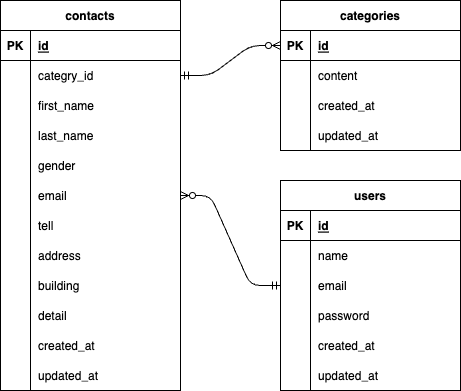

The diagram above was exported from draw.io. Its source (the exported page's mxGraphModel, read from the mxfile embedded in the PNG):
<mxGraphModel dx="414" dy="515" grid="1" gridSize="10" guides="1" tooltips="1" connect="1" arrows="1" fold="1" page="1" pageScale="1" pageWidth="827" pageHeight="1169" math="0" shadow="0">
  <root>
    <mxCell id="0" />
    <mxCell id="1" parent="0" />
    <mxCell id="2" value="contacts" style="shape=table;startSize=30;container=1;collapsible=1;childLayout=tableLayout;fixedRows=1;rowLines=0;fontStyle=1;align=center;resizeLast=1;" parent="1" vertex="1">
      <mxGeometry x="20" y="30" width="180" height="390" as="geometry" />
    </mxCell>
    <mxCell id="3" value="" style="shape=tableRow;horizontal=0;startSize=0;swimlaneHead=0;swimlaneBody=0;fillColor=none;collapsible=0;dropTarget=0;points=[[0,0.5],[1,0.5]];portConstraint=eastwest;top=0;left=0;right=0;bottom=1;" parent="2" vertex="1">
      <mxGeometry y="30" width="180" height="30" as="geometry" />
    </mxCell>
    <mxCell id="4" value="PK" style="shape=partialRectangle;connectable=0;fillColor=none;top=0;left=0;bottom=0;right=0;fontStyle=1;overflow=hidden;" parent="3" vertex="1">
      <mxGeometry width="30" height="30" as="geometry">
        <mxRectangle width="30" height="30" as="alternateBounds" />
      </mxGeometry>
    </mxCell>
    <mxCell id="5" value="id" style="shape=partialRectangle;connectable=0;fillColor=none;top=0;left=0;bottom=0;right=0;align=left;spacingLeft=6;fontStyle=5;overflow=hidden;" parent="3" vertex="1">
      <mxGeometry x="30" width="150" height="30" as="geometry">
        <mxRectangle width="150" height="30" as="alternateBounds" />
      </mxGeometry>
    </mxCell>
    <mxCell id="6" value="" style="shape=tableRow;horizontal=0;startSize=0;swimlaneHead=0;swimlaneBody=0;fillColor=none;collapsible=0;dropTarget=0;points=[[0,0.5],[1,0.5]];portConstraint=eastwest;top=0;left=0;right=0;bottom=0;" parent="2" vertex="1">
      <mxGeometry y="60" width="180" height="30" as="geometry" />
    </mxCell>
    <mxCell id="7" value="" style="shape=partialRectangle;connectable=0;fillColor=none;top=0;left=0;bottom=0;right=0;editable=1;overflow=hidden;" parent="6" vertex="1">
      <mxGeometry width="30" height="30" as="geometry">
        <mxRectangle width="30" height="30" as="alternateBounds" />
      </mxGeometry>
    </mxCell>
    <mxCell id="8" value="categry_id" style="shape=partialRectangle;connectable=0;fillColor=none;top=0;left=0;bottom=0;right=0;align=left;spacingLeft=6;overflow=hidden;" parent="6" vertex="1">
      <mxGeometry x="30" width="150" height="30" as="geometry">
        <mxRectangle width="150" height="30" as="alternateBounds" />
      </mxGeometry>
    </mxCell>
    <mxCell id="9" value="" style="shape=tableRow;horizontal=0;startSize=0;swimlaneHead=0;swimlaneBody=0;fillColor=none;collapsible=0;dropTarget=0;points=[[0,0.5],[1,0.5]];portConstraint=eastwest;top=0;left=0;right=0;bottom=0;" parent="2" vertex="1">
      <mxGeometry y="90" width="180" height="30" as="geometry" />
    </mxCell>
    <mxCell id="10" value="" style="shape=partialRectangle;connectable=0;fillColor=none;top=0;left=0;bottom=0;right=0;editable=1;overflow=hidden;" parent="9" vertex="1">
      <mxGeometry width="30" height="30" as="geometry">
        <mxRectangle width="30" height="30" as="alternateBounds" />
      </mxGeometry>
    </mxCell>
    <mxCell id="11" value="first_name" style="shape=partialRectangle;connectable=0;fillColor=none;top=0;left=0;bottom=0;right=0;align=left;spacingLeft=6;overflow=hidden;" parent="9" vertex="1">
      <mxGeometry x="30" width="150" height="30" as="geometry">
        <mxRectangle width="150" height="30" as="alternateBounds" />
      </mxGeometry>
    </mxCell>
    <mxCell id="12" value="" style="shape=tableRow;horizontal=0;startSize=0;swimlaneHead=0;swimlaneBody=0;fillColor=none;collapsible=0;dropTarget=0;points=[[0,0.5],[1,0.5]];portConstraint=eastwest;top=0;left=0;right=0;bottom=0;" parent="2" vertex="1">
      <mxGeometry y="120" width="180" height="30" as="geometry" />
    </mxCell>
    <mxCell id="13" value="" style="shape=partialRectangle;connectable=0;fillColor=none;top=0;left=0;bottom=0;right=0;editable=1;overflow=hidden;" parent="12" vertex="1">
      <mxGeometry width="30" height="30" as="geometry">
        <mxRectangle width="30" height="30" as="alternateBounds" />
      </mxGeometry>
    </mxCell>
    <mxCell id="14" value="last_name" style="shape=partialRectangle;connectable=0;fillColor=none;top=0;left=0;bottom=0;right=0;align=left;spacingLeft=6;overflow=hidden;" parent="12" vertex="1">
      <mxGeometry x="30" width="150" height="30" as="geometry">
        <mxRectangle width="150" height="30" as="alternateBounds" />
      </mxGeometry>
    </mxCell>
    <mxCell id="15" style="shape=tableRow;horizontal=0;startSize=0;swimlaneHead=0;swimlaneBody=0;fillColor=none;collapsible=0;dropTarget=0;points=[[0,0.5],[1,0.5]];portConstraint=eastwest;top=0;left=0;right=0;bottom=0;" parent="2" vertex="1">
      <mxGeometry y="150" width="180" height="30" as="geometry" />
    </mxCell>
    <mxCell id="16" style="shape=partialRectangle;connectable=0;fillColor=none;top=0;left=0;bottom=0;right=0;editable=1;overflow=hidden;" parent="15" vertex="1">
      <mxGeometry width="30" height="30" as="geometry">
        <mxRectangle width="30" height="30" as="alternateBounds" />
      </mxGeometry>
    </mxCell>
    <mxCell id="17" value="gender" style="shape=partialRectangle;connectable=0;fillColor=none;top=0;left=0;bottom=0;right=0;align=left;spacingLeft=6;overflow=hidden;" parent="15" vertex="1">
      <mxGeometry x="30" width="150" height="30" as="geometry">
        <mxRectangle width="150" height="30" as="alternateBounds" />
      </mxGeometry>
    </mxCell>
    <mxCell id="18" style="shape=tableRow;horizontal=0;startSize=0;swimlaneHead=0;swimlaneBody=0;fillColor=none;collapsible=0;dropTarget=0;points=[[0,0.5],[1,0.5]];portConstraint=eastwest;top=0;left=0;right=0;bottom=0;" parent="2" vertex="1">
      <mxGeometry y="180" width="180" height="30" as="geometry" />
    </mxCell>
    <mxCell id="19" style="shape=partialRectangle;connectable=0;fillColor=none;top=0;left=0;bottom=0;right=0;editable=1;overflow=hidden;" parent="18" vertex="1">
      <mxGeometry width="30" height="30" as="geometry">
        <mxRectangle width="30" height="30" as="alternateBounds" />
      </mxGeometry>
    </mxCell>
    <mxCell id="20" value="email" style="shape=partialRectangle;connectable=0;fillColor=none;top=0;left=0;bottom=0;right=0;align=left;spacingLeft=6;overflow=hidden;" parent="18" vertex="1">
      <mxGeometry x="30" width="150" height="30" as="geometry">
        <mxRectangle width="150" height="30" as="alternateBounds" />
      </mxGeometry>
    </mxCell>
    <mxCell id="21" style="shape=tableRow;horizontal=0;startSize=0;swimlaneHead=0;swimlaneBody=0;fillColor=none;collapsible=0;dropTarget=0;points=[[0,0.5],[1,0.5]];portConstraint=eastwest;top=0;left=0;right=0;bottom=0;" parent="2" vertex="1">
      <mxGeometry y="210" width="180" height="30" as="geometry" />
    </mxCell>
    <mxCell id="22" style="shape=partialRectangle;connectable=0;fillColor=none;top=0;left=0;bottom=0;right=0;editable=1;overflow=hidden;" parent="21" vertex="1">
      <mxGeometry width="30" height="30" as="geometry">
        <mxRectangle width="30" height="30" as="alternateBounds" />
      </mxGeometry>
    </mxCell>
    <mxCell id="23" value="tell" style="shape=partialRectangle;connectable=0;fillColor=none;top=0;left=0;bottom=0;right=0;align=left;spacingLeft=6;overflow=hidden;" parent="21" vertex="1">
      <mxGeometry x="30" width="150" height="30" as="geometry">
        <mxRectangle width="150" height="30" as="alternateBounds" />
      </mxGeometry>
    </mxCell>
    <mxCell id="24" style="shape=tableRow;horizontal=0;startSize=0;swimlaneHead=0;swimlaneBody=0;fillColor=none;collapsible=0;dropTarget=0;points=[[0,0.5],[1,0.5]];portConstraint=eastwest;top=0;left=0;right=0;bottom=0;" parent="2" vertex="1">
      <mxGeometry y="240" width="180" height="30" as="geometry" />
    </mxCell>
    <mxCell id="25" style="shape=partialRectangle;connectable=0;fillColor=none;top=0;left=0;bottom=0;right=0;editable=1;overflow=hidden;" parent="24" vertex="1">
      <mxGeometry width="30" height="30" as="geometry">
        <mxRectangle width="30" height="30" as="alternateBounds" />
      </mxGeometry>
    </mxCell>
    <mxCell id="26" value="address" style="shape=partialRectangle;connectable=0;fillColor=none;top=0;left=0;bottom=0;right=0;align=left;spacingLeft=6;overflow=hidden;" parent="24" vertex="1">
      <mxGeometry x="30" width="150" height="30" as="geometry">
        <mxRectangle width="150" height="30" as="alternateBounds" />
      </mxGeometry>
    </mxCell>
    <mxCell id="27" style="shape=tableRow;horizontal=0;startSize=0;swimlaneHead=0;swimlaneBody=0;fillColor=none;collapsible=0;dropTarget=0;points=[[0,0.5],[1,0.5]];portConstraint=eastwest;top=0;left=0;right=0;bottom=0;" parent="2" vertex="1">
      <mxGeometry y="270" width="180" height="30" as="geometry" />
    </mxCell>
    <mxCell id="28" style="shape=partialRectangle;connectable=0;fillColor=none;top=0;left=0;bottom=0;right=0;editable=1;overflow=hidden;" parent="27" vertex="1">
      <mxGeometry width="30" height="30" as="geometry">
        <mxRectangle width="30" height="30" as="alternateBounds" />
      </mxGeometry>
    </mxCell>
    <mxCell id="29" value="building" style="shape=partialRectangle;connectable=0;fillColor=none;top=0;left=0;bottom=0;right=0;align=left;spacingLeft=6;overflow=hidden;" parent="27" vertex="1">
      <mxGeometry x="30" width="150" height="30" as="geometry">
        <mxRectangle width="150" height="30" as="alternateBounds" />
      </mxGeometry>
    </mxCell>
    <mxCell id="30" style="shape=tableRow;horizontal=0;startSize=0;swimlaneHead=0;swimlaneBody=0;fillColor=none;collapsible=0;dropTarget=0;points=[[0,0.5],[1,0.5]];portConstraint=eastwest;top=0;left=0;right=0;bottom=0;" parent="2" vertex="1">
      <mxGeometry y="300" width="180" height="30" as="geometry" />
    </mxCell>
    <mxCell id="31" style="shape=partialRectangle;connectable=0;fillColor=none;top=0;left=0;bottom=0;right=0;editable=1;overflow=hidden;" parent="30" vertex="1">
      <mxGeometry width="30" height="30" as="geometry">
        <mxRectangle width="30" height="30" as="alternateBounds" />
      </mxGeometry>
    </mxCell>
    <mxCell id="32" value="detail" style="shape=partialRectangle;connectable=0;fillColor=none;top=0;left=0;bottom=0;right=0;align=left;spacingLeft=6;overflow=hidden;" parent="30" vertex="1">
      <mxGeometry x="30" width="150" height="30" as="geometry">
        <mxRectangle width="150" height="30" as="alternateBounds" />
      </mxGeometry>
    </mxCell>
    <mxCell id="33" style="shape=tableRow;horizontal=0;startSize=0;swimlaneHead=0;swimlaneBody=0;fillColor=none;collapsible=0;dropTarget=0;points=[[0,0.5],[1,0.5]];portConstraint=eastwest;top=0;left=0;right=0;bottom=0;" parent="2" vertex="1">
      <mxGeometry y="330" width="180" height="30" as="geometry" />
    </mxCell>
    <mxCell id="34" style="shape=partialRectangle;connectable=0;fillColor=none;top=0;left=0;bottom=0;right=0;editable=1;overflow=hidden;" parent="33" vertex="1">
      <mxGeometry width="30" height="30" as="geometry">
        <mxRectangle width="30" height="30" as="alternateBounds" />
      </mxGeometry>
    </mxCell>
    <mxCell id="35" value="created_at" style="shape=partialRectangle;connectable=0;fillColor=none;top=0;left=0;bottom=0;right=0;align=left;spacingLeft=6;overflow=hidden;" parent="33" vertex="1">
      <mxGeometry x="30" width="150" height="30" as="geometry">
        <mxRectangle width="150" height="30" as="alternateBounds" />
      </mxGeometry>
    </mxCell>
    <mxCell id="36" style="shape=tableRow;horizontal=0;startSize=0;swimlaneHead=0;swimlaneBody=0;fillColor=none;collapsible=0;dropTarget=0;points=[[0,0.5],[1,0.5]];portConstraint=eastwest;top=0;left=0;right=0;bottom=0;" parent="2" vertex="1">
      <mxGeometry y="360" width="180" height="30" as="geometry" />
    </mxCell>
    <mxCell id="37" style="shape=partialRectangle;connectable=0;fillColor=none;top=0;left=0;bottom=0;right=0;editable=1;overflow=hidden;" parent="36" vertex="1">
      <mxGeometry width="30" height="30" as="geometry">
        <mxRectangle width="30" height="30" as="alternateBounds" />
      </mxGeometry>
    </mxCell>
    <mxCell id="38" value="updated_at" style="shape=partialRectangle;connectable=0;fillColor=none;top=0;left=0;bottom=0;right=0;align=left;spacingLeft=6;overflow=hidden;" parent="36" vertex="1">
      <mxGeometry x="30" width="150" height="30" as="geometry">
        <mxRectangle width="150" height="30" as="alternateBounds" />
      </mxGeometry>
    </mxCell>
    <mxCell id="42" value="categories" style="shape=table;startSize=30;container=1;collapsible=1;childLayout=tableLayout;fixedRows=1;rowLines=0;fontStyle=1;align=center;resizeLast=1;" parent="1" vertex="1">
      <mxGeometry x="300" y="30" width="180" height="150" as="geometry" />
    </mxCell>
    <mxCell id="43" value="" style="shape=tableRow;horizontal=0;startSize=0;swimlaneHead=0;swimlaneBody=0;fillColor=none;collapsible=0;dropTarget=0;points=[[0,0.5],[1,0.5]];portConstraint=eastwest;top=0;left=0;right=0;bottom=1;" parent="42" vertex="1">
      <mxGeometry y="30" width="180" height="30" as="geometry" />
    </mxCell>
    <mxCell id="44" value="PK" style="shape=partialRectangle;connectable=0;fillColor=none;top=0;left=0;bottom=0;right=0;fontStyle=1;overflow=hidden;" parent="43" vertex="1">
      <mxGeometry width="30" height="30" as="geometry">
        <mxRectangle width="30" height="30" as="alternateBounds" />
      </mxGeometry>
    </mxCell>
    <mxCell id="45" value="id" style="shape=partialRectangle;connectable=0;fillColor=none;top=0;left=0;bottom=0;right=0;align=left;spacingLeft=6;fontStyle=5;overflow=hidden;" parent="43" vertex="1">
      <mxGeometry x="30" width="150" height="30" as="geometry">
        <mxRectangle width="150" height="30" as="alternateBounds" />
      </mxGeometry>
    </mxCell>
    <mxCell id="46" value="" style="shape=tableRow;horizontal=0;startSize=0;swimlaneHead=0;swimlaneBody=0;fillColor=none;collapsible=0;dropTarget=0;points=[[0,0.5],[1,0.5]];portConstraint=eastwest;top=0;left=0;right=0;bottom=0;" parent="42" vertex="1">
      <mxGeometry y="60" width="180" height="30" as="geometry" />
    </mxCell>
    <mxCell id="47" value="" style="shape=partialRectangle;connectable=0;fillColor=none;top=0;left=0;bottom=0;right=0;editable=1;overflow=hidden;" parent="46" vertex="1">
      <mxGeometry width="30" height="30" as="geometry">
        <mxRectangle width="30" height="30" as="alternateBounds" />
      </mxGeometry>
    </mxCell>
    <mxCell id="48" value="content" style="shape=partialRectangle;connectable=0;fillColor=none;top=0;left=0;bottom=0;right=0;align=left;spacingLeft=6;overflow=hidden;" parent="46" vertex="1">
      <mxGeometry x="30" width="150" height="30" as="geometry">
        <mxRectangle width="150" height="30" as="alternateBounds" />
      </mxGeometry>
    </mxCell>
    <mxCell id="49" value="" style="shape=tableRow;horizontal=0;startSize=0;swimlaneHead=0;swimlaneBody=0;fillColor=none;collapsible=0;dropTarget=0;points=[[0,0.5],[1,0.5]];portConstraint=eastwest;top=0;left=0;right=0;bottom=0;" parent="42" vertex="1">
      <mxGeometry y="90" width="180" height="30" as="geometry" />
    </mxCell>
    <mxCell id="50" value="" style="shape=partialRectangle;connectable=0;fillColor=none;top=0;left=0;bottom=0;right=0;editable=1;overflow=hidden;" parent="49" vertex="1">
      <mxGeometry width="30" height="30" as="geometry">
        <mxRectangle width="30" height="30" as="alternateBounds" />
      </mxGeometry>
    </mxCell>
    <mxCell id="51" value="created_at" style="shape=partialRectangle;connectable=0;fillColor=none;top=0;left=0;bottom=0;right=0;align=left;spacingLeft=6;overflow=hidden;" parent="49" vertex="1">
      <mxGeometry x="30" width="150" height="30" as="geometry">
        <mxRectangle width="150" height="30" as="alternateBounds" />
      </mxGeometry>
    </mxCell>
    <mxCell id="52" value="" style="shape=tableRow;horizontal=0;startSize=0;swimlaneHead=0;swimlaneBody=0;fillColor=none;collapsible=0;dropTarget=0;points=[[0,0.5],[1,0.5]];portConstraint=eastwest;top=0;left=0;right=0;bottom=0;" parent="42" vertex="1">
      <mxGeometry y="120" width="180" height="30" as="geometry" />
    </mxCell>
    <mxCell id="53" value="" style="shape=partialRectangle;connectable=0;fillColor=none;top=0;left=0;bottom=0;right=0;editable=1;overflow=hidden;" parent="52" vertex="1">
      <mxGeometry width="30" height="30" as="geometry">
        <mxRectangle width="30" height="30" as="alternateBounds" />
      </mxGeometry>
    </mxCell>
    <mxCell id="54" value="updated_at" style="shape=partialRectangle;connectable=0;fillColor=none;top=0;left=0;bottom=0;right=0;align=left;spacingLeft=6;overflow=hidden;" parent="52" vertex="1">
      <mxGeometry x="30" width="150" height="30" as="geometry">
        <mxRectangle width="150" height="30" as="alternateBounds" />
      </mxGeometry>
    </mxCell>
    <mxCell id="55" value="users" style="shape=table;startSize=30;container=1;collapsible=1;childLayout=tableLayout;fixedRows=1;rowLines=0;fontStyle=1;align=center;resizeLast=1;" parent="1" vertex="1">
      <mxGeometry x="300" y="210" width="180" height="210" as="geometry" />
    </mxCell>
    <mxCell id="56" value="" style="shape=tableRow;horizontal=0;startSize=0;swimlaneHead=0;swimlaneBody=0;fillColor=none;collapsible=0;dropTarget=0;points=[[0,0.5],[1,0.5]];portConstraint=eastwest;top=0;left=0;right=0;bottom=1;" parent="55" vertex="1">
      <mxGeometry y="30" width="180" height="30" as="geometry" />
    </mxCell>
    <mxCell id="57" value="PK" style="shape=partialRectangle;connectable=0;fillColor=none;top=0;left=0;bottom=0;right=0;fontStyle=1;overflow=hidden;" parent="56" vertex="1">
      <mxGeometry width="30" height="30" as="geometry">
        <mxRectangle width="30" height="30" as="alternateBounds" />
      </mxGeometry>
    </mxCell>
    <mxCell id="58" value="id" style="shape=partialRectangle;connectable=0;fillColor=none;top=0;left=0;bottom=0;right=0;align=left;spacingLeft=6;fontStyle=5;overflow=hidden;" parent="56" vertex="1">
      <mxGeometry x="30" width="150" height="30" as="geometry">
        <mxRectangle width="150" height="30" as="alternateBounds" />
      </mxGeometry>
    </mxCell>
    <mxCell id="59" value="" style="shape=tableRow;horizontal=0;startSize=0;swimlaneHead=0;swimlaneBody=0;fillColor=none;collapsible=0;dropTarget=0;points=[[0,0.5],[1,0.5]];portConstraint=eastwest;top=0;left=0;right=0;bottom=0;" parent="55" vertex="1">
      <mxGeometry y="60" width="180" height="30" as="geometry" />
    </mxCell>
    <mxCell id="60" value="" style="shape=partialRectangle;connectable=0;fillColor=none;top=0;left=0;bottom=0;right=0;editable=1;overflow=hidden;" parent="59" vertex="1">
      <mxGeometry width="30" height="30" as="geometry">
        <mxRectangle width="30" height="30" as="alternateBounds" />
      </mxGeometry>
    </mxCell>
    <mxCell id="61" value="name" style="shape=partialRectangle;connectable=0;fillColor=none;top=0;left=0;bottom=0;right=0;align=left;spacingLeft=6;overflow=hidden;" parent="59" vertex="1">
      <mxGeometry x="30" width="150" height="30" as="geometry">
        <mxRectangle width="150" height="30" as="alternateBounds" />
      </mxGeometry>
    </mxCell>
    <mxCell id="62" value="" style="shape=tableRow;horizontal=0;startSize=0;swimlaneHead=0;swimlaneBody=0;fillColor=none;collapsible=0;dropTarget=0;points=[[0,0.5],[1,0.5]];portConstraint=eastwest;top=0;left=0;right=0;bottom=0;" parent="55" vertex="1">
      <mxGeometry y="90" width="180" height="30" as="geometry" />
    </mxCell>
    <mxCell id="63" value="" style="shape=partialRectangle;connectable=0;fillColor=none;top=0;left=0;bottom=0;right=0;editable=1;overflow=hidden;" parent="62" vertex="1">
      <mxGeometry width="30" height="30" as="geometry">
        <mxRectangle width="30" height="30" as="alternateBounds" />
      </mxGeometry>
    </mxCell>
    <mxCell id="64" value="email" style="shape=partialRectangle;connectable=0;fillColor=none;top=0;left=0;bottom=0;right=0;align=left;spacingLeft=6;overflow=hidden;" parent="62" vertex="1">
      <mxGeometry x="30" width="150" height="30" as="geometry">
        <mxRectangle width="150" height="30" as="alternateBounds" />
      </mxGeometry>
    </mxCell>
    <mxCell id="65" value="" style="shape=tableRow;horizontal=0;startSize=0;swimlaneHead=0;swimlaneBody=0;fillColor=none;collapsible=0;dropTarget=0;points=[[0,0.5],[1,0.5]];portConstraint=eastwest;top=0;left=0;right=0;bottom=0;" parent="55" vertex="1">
      <mxGeometry y="120" width="180" height="30" as="geometry" />
    </mxCell>
    <mxCell id="66" value="" style="shape=partialRectangle;connectable=0;fillColor=none;top=0;left=0;bottom=0;right=0;editable=1;overflow=hidden;" parent="65" vertex="1">
      <mxGeometry width="30" height="30" as="geometry">
        <mxRectangle width="30" height="30" as="alternateBounds" />
      </mxGeometry>
    </mxCell>
    <mxCell id="67" value="password" style="shape=partialRectangle;connectable=0;fillColor=none;top=0;left=0;bottom=0;right=0;align=left;spacingLeft=6;overflow=hidden;" parent="65" vertex="1">
      <mxGeometry x="30" width="150" height="30" as="geometry">
        <mxRectangle width="150" height="30" as="alternateBounds" />
      </mxGeometry>
    </mxCell>
    <mxCell id="68" style="shape=tableRow;horizontal=0;startSize=0;swimlaneHead=0;swimlaneBody=0;fillColor=none;collapsible=0;dropTarget=0;points=[[0,0.5],[1,0.5]];portConstraint=eastwest;top=0;left=0;right=0;bottom=0;" parent="55" vertex="1">
      <mxGeometry y="150" width="180" height="30" as="geometry" />
    </mxCell>
    <mxCell id="69" style="shape=partialRectangle;connectable=0;fillColor=none;top=0;left=0;bottom=0;right=0;editable=1;overflow=hidden;" parent="68" vertex="1">
      <mxGeometry width="30" height="30" as="geometry">
        <mxRectangle width="30" height="30" as="alternateBounds" />
      </mxGeometry>
    </mxCell>
    <mxCell id="70" value="created_at" style="shape=partialRectangle;connectable=0;fillColor=none;top=0;left=0;bottom=0;right=0;align=left;spacingLeft=6;overflow=hidden;" parent="68" vertex="1">
      <mxGeometry x="30" width="150" height="30" as="geometry">
        <mxRectangle width="150" height="30" as="alternateBounds" />
      </mxGeometry>
    </mxCell>
    <mxCell id="71" style="shape=tableRow;horizontal=0;startSize=0;swimlaneHead=0;swimlaneBody=0;fillColor=none;collapsible=0;dropTarget=0;points=[[0,0.5],[1,0.5]];portConstraint=eastwest;top=0;left=0;right=0;bottom=0;" parent="55" vertex="1">
      <mxGeometry y="180" width="180" height="30" as="geometry" />
    </mxCell>
    <mxCell id="72" style="shape=partialRectangle;connectable=0;fillColor=none;top=0;left=0;bottom=0;right=0;editable=1;overflow=hidden;" parent="71" vertex="1">
      <mxGeometry width="30" height="30" as="geometry">
        <mxRectangle width="30" height="30" as="alternateBounds" />
      </mxGeometry>
    </mxCell>
    <mxCell id="73" value="updated_at" style="shape=partialRectangle;connectable=0;fillColor=none;top=0;left=0;bottom=0;right=0;align=left;spacingLeft=6;overflow=hidden;" parent="71" vertex="1">
      <mxGeometry x="30" width="150" height="30" as="geometry">
        <mxRectangle width="150" height="30" as="alternateBounds" />
      </mxGeometry>
    </mxCell>
    <mxCell id="74" value="" style="edgeStyle=entityRelationEdgeStyle;fontSize=12;html=1;endArrow=ERzeroToMany;startArrow=ERmandOne;entryX=0;entryY=0.5;entryDx=0;entryDy=0;exitX=1;exitY=0.5;exitDx=0;exitDy=0;" edge="1" parent="1" source="6" target="43">
      <mxGeometry width="100" height="100" relative="1" as="geometry">
        <mxPoint x="220" y="60" as="sourcePoint" />
        <mxPoint x="280" y="220" as="targetPoint" />
      </mxGeometry>
    </mxCell>
    <mxCell id="75" value="" style="edgeStyle=entityRelationEdgeStyle;fontSize=12;html=1;endArrow=ERzeroToMany;startArrow=ERmandOne;entryX=1;entryY=0.5;entryDx=0;entryDy=0;exitX=0;exitY=0.5;exitDx=0;exitDy=0;" edge="1" parent="1" source="62" target="18">
      <mxGeometry width="100" height="100" relative="1" as="geometry">
        <mxPoint x="299" y="226" as="sourcePoint" />
        <mxPoint x="240" y="300" as="targetPoint" />
      </mxGeometry>
    </mxCell>
  </root>
</mxGraphModel>